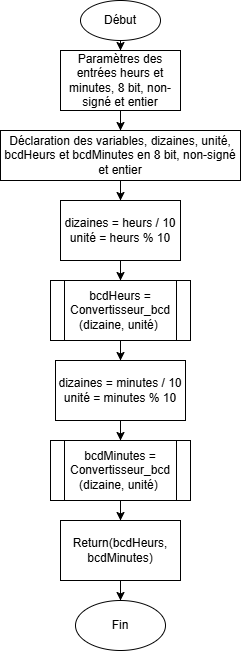

The diagram above was exported from draw.io. Its source (the exported page's mxGraphModel, read from the mxfile embedded in the PNG):
<mxGraphModel dx="1188" dy="654" grid="1" gridSize="10" guides="1" tooltips="1" connect="1" arrows="1" fold="1" page="1" pageScale="1" pageWidth="827" pageHeight="1169" background="#ffffff" math="0" shadow="0">
  <root>
    <mxCell id="0" />
    <mxCell id="1" parent="0" />
    <mxCell id="FMtmU8b8zW7Pyk5R5Nsy-9" value="" style="edgeStyle=orthogonalEdgeStyle;rounded=0;orthogonalLoop=1;jettySize=auto;html=1;" parent="1" source="FMtmU8b8zW7Pyk5R5Nsy-1" target="FMtmU8b8zW7Pyk5R5Nsy-3" edge="1">
      <mxGeometry relative="1" as="geometry" />
    </mxCell>
    <mxCell id="FMtmU8b8zW7Pyk5R5Nsy-1" value="Début" style="ellipse;whiteSpace=wrap;html=1;" parent="1" vertex="1">
      <mxGeometry x="340" y="10" width="80" height="40" as="geometry" />
    </mxCell>
    <mxCell id="FMtmU8b8zW7Pyk5R5Nsy-12" style="edgeStyle=orthogonalEdgeStyle;rounded=0;orthogonalLoop=1;jettySize=auto;html=1;entryX=0.5;entryY=0;entryDx=0;entryDy=0;" parent="1" source="FMtmU8b8zW7Pyk5R5Nsy-2" target="FMtmU8b8zW7Pyk5R5Nsy-4" edge="1">
      <mxGeometry relative="1" as="geometry" />
    </mxCell>
    <mxCell id="FMtmU8b8zW7Pyk5R5Nsy-2" value="Déclaration des variables, dizaines, unité, bcdHeurs et bcdMinutes en 8 bit, non-signé et entier" style="rounded=0;whiteSpace=wrap;html=1;" parent="1" vertex="1">
      <mxGeometry x="260" y="140" width="240" height="50" as="geometry" />
    </mxCell>
    <mxCell id="FMtmU8b8zW7Pyk5R5Nsy-11" style="edgeStyle=orthogonalEdgeStyle;rounded=0;orthogonalLoop=1;jettySize=auto;html=1;entryX=0.5;entryY=0;entryDx=0;entryDy=0;" parent="1" source="FMtmU8b8zW7Pyk5R5Nsy-3" target="FMtmU8b8zW7Pyk5R5Nsy-2" edge="1">
      <mxGeometry relative="1" as="geometry" />
    </mxCell>
    <mxCell id="FMtmU8b8zW7Pyk5R5Nsy-3" value="Paramètres des entrées heurs et minutes, 8 bit, non-signé et entier" style="rounded=0;whiteSpace=wrap;html=1;" parent="1" vertex="1">
      <mxGeometry x="320" y="60" width="120" height="60" as="geometry" />
    </mxCell>
    <mxCell id="FMtmU8b8zW7Pyk5R5Nsy-13" style="edgeStyle=orthogonalEdgeStyle;rounded=0;orthogonalLoop=1;jettySize=auto;html=1;entryX=0.5;entryY=0;entryDx=0;entryDy=0;" parent="1" source="FMtmU8b8zW7Pyk5R5Nsy-4" target="FMtmU8b8zW7Pyk5R5Nsy-6" edge="1">
      <mxGeometry relative="1" as="geometry" />
    </mxCell>
    <mxCell id="FMtmU8b8zW7Pyk5R5Nsy-4" value="dizaines = heurs / 10&lt;div&gt;unité = heurs % 10&lt;/div&gt;" style="rounded=0;whiteSpace=wrap;html=1;" parent="1" vertex="1">
      <mxGeometry x="320" y="210" width="120" height="60" as="geometry" />
    </mxCell>
    <mxCell id="FMtmU8b8zW7Pyk5R5Nsy-15" style="edgeStyle=orthogonalEdgeStyle;rounded=0;orthogonalLoop=1;jettySize=auto;html=1;entryX=0.5;entryY=0;entryDx=0;entryDy=0;" parent="1" source="FMtmU8b8zW7Pyk5R5Nsy-6" target="FMtmU8b8zW7Pyk5R5Nsy-8" edge="1">
      <mxGeometry relative="1" as="geometry" />
    </mxCell>
    <mxCell id="FMtmU8b8zW7Pyk5R5Nsy-6" value="bcdHeurs = Convertisseur_bcd (dizaine, unité)&amp;nbsp;" style="shape=process;whiteSpace=wrap;html=1;backgroundOutline=1;" parent="1" vertex="1">
      <mxGeometry x="310" y="290" width="140" height="60" as="geometry" />
    </mxCell>
    <mxCell id="FMtmU8b8zW7Pyk5R5Nsy-19" style="edgeStyle=orthogonalEdgeStyle;rounded=0;orthogonalLoop=1;jettySize=auto;html=1;entryX=0.5;entryY=0;entryDx=0;entryDy=0;" parent="1" source="FMtmU8b8zW7Pyk5R5Nsy-7" target="FMtmU8b8zW7Pyk5R5Nsy-17" edge="1">
      <mxGeometry relative="1" as="geometry" />
    </mxCell>
    <mxCell id="FMtmU8b8zW7Pyk5R5Nsy-7" value="bcdMinutes = Convertisseur_bcd (dizaine, unité)&amp;nbsp;" style="shape=process;whiteSpace=wrap;html=1;backgroundOutline=1;" parent="1" vertex="1">
      <mxGeometry x="310" y="450" width="140" height="60" as="geometry" />
    </mxCell>
    <mxCell id="FMtmU8b8zW7Pyk5R5Nsy-16" style="edgeStyle=orthogonalEdgeStyle;rounded=0;orthogonalLoop=1;jettySize=auto;html=1;entryX=0.5;entryY=0;entryDx=0;entryDy=0;" parent="1" source="FMtmU8b8zW7Pyk5R5Nsy-8" target="FMtmU8b8zW7Pyk5R5Nsy-7" edge="1">
      <mxGeometry relative="1" as="geometry" />
    </mxCell>
    <mxCell id="FMtmU8b8zW7Pyk5R5Nsy-8" value="dizaines = minutes / 10&lt;div&gt;unité = minutes % 10&lt;/div&gt;" style="rounded=0;whiteSpace=wrap;html=1;" parent="1" vertex="1">
      <mxGeometry x="315" y="370" width="130" height="60" as="geometry" />
    </mxCell>
    <mxCell id="FMtmU8b8zW7Pyk5R5Nsy-21" style="edgeStyle=orthogonalEdgeStyle;rounded=0;orthogonalLoop=1;jettySize=auto;html=1;entryX=0.5;entryY=0;entryDx=0;entryDy=0;" parent="1" source="FMtmU8b8zW7Pyk5R5Nsy-17" target="FMtmU8b8zW7Pyk5R5Nsy-18" edge="1">
      <mxGeometry relative="1" as="geometry" />
    </mxCell>
    <mxCell id="FMtmU8b8zW7Pyk5R5Nsy-17" value="Return(bcdHeurs, bcdMinutes)" style="rounded=0;whiteSpace=wrap;html=1;" parent="1" vertex="1">
      <mxGeometry x="320" y="530" width="120" height="60" as="geometry" />
    </mxCell>
    <mxCell id="FMtmU8b8zW7Pyk5R5Nsy-18" value="Fin" style="ellipse;whiteSpace=wrap;html=1;" parent="1" vertex="1">
      <mxGeometry x="335" y="610" width="90" height="50" as="geometry" />
    </mxCell>
  </root>
</mxGraphModel>